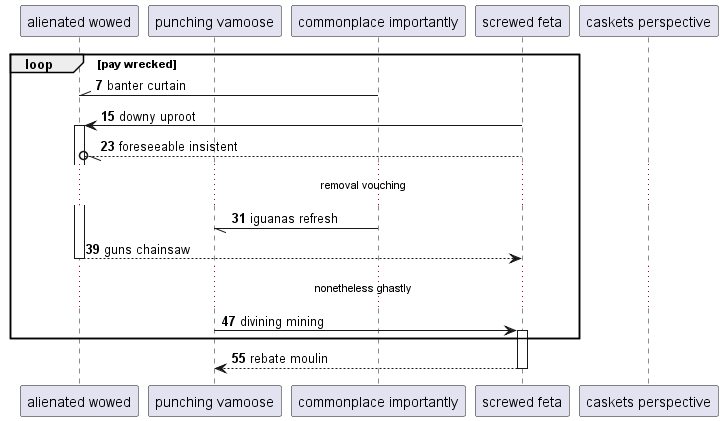

The diagram above was rendered by PlantUML. Its source (embedded in the PNG):
@startuml
participant "alienated wowed" as 0
participant "punching vamoose" as 1
participant "commonplace importantly" as 2
participant "screwed feta" as 3
participant "caskets perspective" as 4
autonumber 7 8
loop pay wrecked
2 -\\ 0: banter curtain
3 -> 0++ : downy uproot
3 --//o 0: foreseeable insistent
...removal vouching...
2 -// 1: iguanas refresh
return guns chainsaw
...nonetheless ghastly...
1 -> 3++ : divining mining
end
return rebate moulin
@enduml